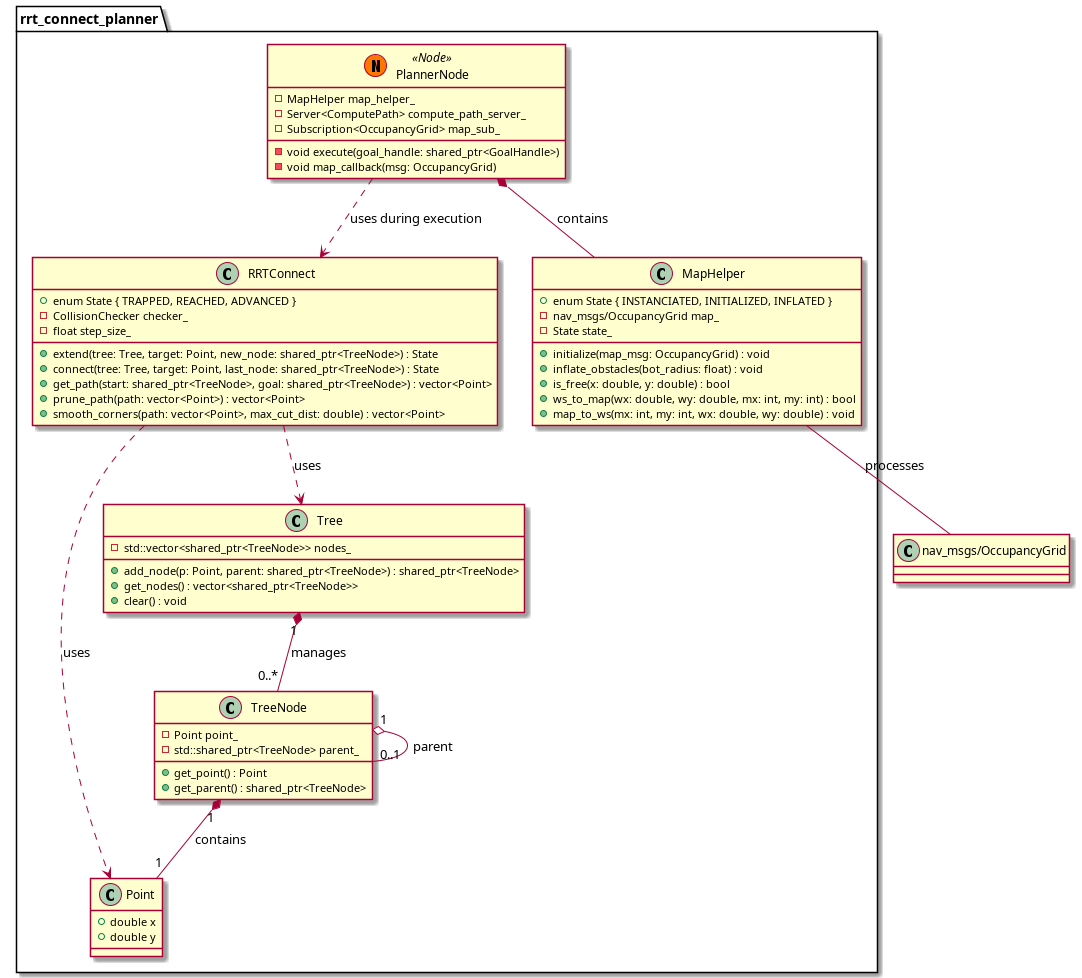

The diagram above was rendered by PlantUML. Its source (embedded in the PNG):
@startuml rrt_connect
package "rrt_connect_planner" {

    class Point {
      + double x
      + double y
    }

    class TreeNode {
        - Point point_
        - std::shared_ptr<TreeNode> parent_
        + get_point() : Point
        + get_parent() : shared_ptr<TreeNode>
    }

    class Tree {
        - std::vector<shared_ptr<TreeNode>> nodes_
        + add_node(p: Point, parent: shared_ptr<TreeNode>) : shared_ptr<TreeNode>
        + get_nodes() : vector<shared_ptr<TreeNode>>
        + clear() : void
    }

    class RRTConnect {
        + enum State { TRAPPED, REACHED, ADVANCED }
        - CollisionChecker checker_
        - float step_size_
        + extend(tree: Tree, target: Point, new_node: shared_ptr<TreeNode>) : State
        + connect(tree: Tree, target: Point, last_node: shared_ptr<TreeNode>) : State
        + get_path(start: shared_ptr<TreeNode>, goal: shared_ptr<TreeNode>) : vector<Point>
        + prune_path(path: vector<Point>) : vector<Point>
        + smooth_corners(path: vector<Point>, max_cut_dist: double) : vector<Point>
    }

    class MapHelper {
        + enum State { INSTANCIATED, INITIALIZED, INFLATED }
        - nav_msgs/OccupancyGrid map_
        - State state_
        + initialize(map_msg: OccupancyGrid) : void
        + inflate_obstacles(bot_radius: float) : void
        + is_free(x: double, y: double) : bool
        + ws_to_map(wx: double, wy: double, mx: int, my: int) : bool
        + map_to_ws(mx: int, my: int, wx: double, wy: double) : void
    }

    class PlannerNode << (N,#FF7700) Node >> {
        - MapHelper map_helper_
        - Server<ComputePath> compute_path_server_
        - Subscription<OccupancyGrid> map_sub_
        - void execute(goal_handle: shared_ptr<GoalHandle>)
        - void map_callback(msg: OccupancyGrid)
    }

}

' Relations
TreeNode "1" *-- "1" Point : contains
TreeNode "1" o-- "0..1" TreeNode : parent
Tree "1" *-- "0..*" TreeNode : manages
RRTConnect ..> Tree : uses
RRTConnect ..> Point : uses
PlannerNode *-- MapHelper : contains
PlannerNode ..> RRTConnect : uses during execution
MapHelper -- "nav_msgs/OccupancyGrid" : processes

@enduml